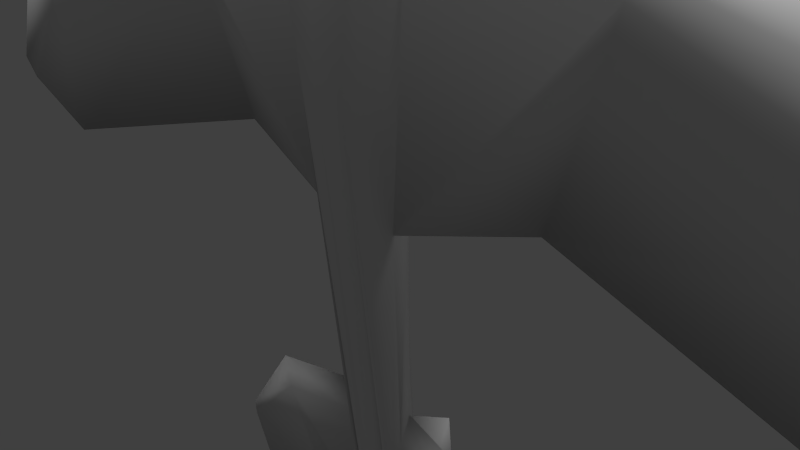 # Source: papership.blend  (saved by Blender 2.70.0; exported with 4.5.12 LTS)
import bpy
from mathutils import Matrix  # noqa: F401  (used for matrix-valued properties, if any)

bpy.ops.wm.read_factory_settings(use_empty=True)
scene = bpy.context.scene
scene.name = 'Scene'

# ---- collections
col_collection_1 = bpy.data.collections.new('Collection 1'); scene.collection.children.link(col_collection_1)

# ---- materials (node trees are filled in below, after node groups)
mat_material_001 = bpy.data.materials.new('Material.001')
mat_material_001.alpha_threshold = 0.0
mat_material_001.use_transparent_shadow = False
mat_material_001.specular_color = (0.5, 0.5, 0.5)
mat_material_001.roughness = 0.5
mat_material_001.specular_intensity = 0.1
mat_material_001.line_color = (0.0, 0.0, 0.0, 1.0)

# ---- material node trees

# ---- world
world_world = bpy.data.worlds.new('World'); scene.world = world_world
world_world.color = (0.05088, 0.05088, 0.05088)
world_world.use_sun_shadow = False
world_world.sun_shadow_jitter_overblur = 0.0
world_world.cycles.sampling_method = 'MANUAL'
world_world.cycles.sample_map_resolution = 256

# ---- cameras
cam_camera_001 = bpy.data.cameras.new('Camera.001')
cam_camera_001.clip_end = 100.0
cam_camera_001.lens = 35.0
cam_camera_001.sensor_width = 32.0
cam_camera_001.sensor_height = 18.0
cam_camera_001.dof.focus_distance = 0.0
cam_camera_001.dof.aperture_fstop = 128.0
cam_camera = bpy.data.cameras.new('Camera')
cam_camera.clip_end = 100.0
cam_camera.lens = 35.0
cam_camera.sensor_width = 32.0
cam_camera.sensor_height = 18.0
cam_camera.ortho_scale = 7.314
cam_camera.dof.focus_distance = 0.0
cam_camera.dof.aperture_fstop = 128.0

# ---- lights
light_sun = bpy.data.lights.new('Sun', 'SUN')
light_sun.transmission_factor = 0.0
light_sun.angle = 0.1993
light_sun.energy = 1.0
light_sun.shadow_buffer_clip_start = 0.5
light_sun.shadow_soft_size = 0.1
light_sun.shadow_cascade_max_distance = 1000.0
light_sun.cycles.use_multiple_importance_sampling = False
light_lamp = bpy.data.lights.new('Lamp', 'POINT')
light_lamp.transmission_factor = 0.0
light_lamp.cutoff_distance = 30.0
light_lamp.energy = 100.0
light_lamp.shadow_buffer_clip_start = 1.001
light_lamp.shadow_soft_size = 0.1
light_lamp.shadow_maximum_resolution = 0.006
light_lamp.use_absolute_resolution = True
light_lamp.cycles.use_multiple_importance_sampling = False

# ---- meshes
me_cube_001 = bpy.data.meshes.new('Cube.001')
me_cube_001.from_pydata([(-0.4679, -0.6418, 4.661), (-0.1022, -0.1514, -4.396), (-0.322, 0.278, 4.802), (-0.1832, 0.3735, -4.442), (-0.5229, -0.7294, 3.626), (-0.639, 0.08882, 4.788), (-0.3125, 0.08882, -4.553), (-0.639, 0.6527, 3.737), (-1.0, 0.08882, 3.737), (-0.3253, -0.7346, 2.283), (-0.639, 0.6527, 2.28), (-0.8179, 0.08882, 2.28), (-0.7423, -0.382, 4.872), (-0.2877, -0.01276, -4.553), (-1.0, -0.382, 3.737), (-0.625, -0.2325, 0.5766), (-3.625, 0.2894, 4.175), (-3.125, 0.3382, 2.687), (-3.437, -0.1654, 3.753), (-2.582, 0.06852, 1.165), (-0.4019, -0.1201, -3.933), (-0.5549, 0.08882, -2.322), (-0.434, 0.4104, 4.352), (-0.1513, 0.6026, -4.048), (-0.808, -0.1466, 4.832), (-1.173, -0.1466, 4.815), (-3.757, 0.03989, 4.637), (-0.5606, 0.08882, 0.9309), (-0.3817, 0.1614, 0.9252), (-7.806, -0.2285, 2.658), (-7.373, -0.5649, 2.313), (-8.039, -0.5703, 3.007), (-8.196, -0.3798, 1.109), (-8.392, -0.727, 0.7239), (-7.616, -0.3531, -0.2015), (-8.699, -0.7295, 1.045), (-0.3321, -0.07431, -4.442), (-0.4507, 0.08882, -4.285), (-0.408, -0.08066, -4.425), (-0.5117, -0.04399, -2.777), (-2.034, -0.1101, -2.535), (-1.006, -0.1101, -4.211), (-0.9644, -0.2796, -4.33), (-1.779, -0.2429, -2.914), (-2.63, -0.3711, -3.603), (-2.217, -0.3711, -4.278), (-2.2, -0.4392, -4.403), (-2.528, -0.4245, -3.756), (-0.1508, 0.8838, -4.168), (-0.04882, 1.392, -4.904), (0.468, -0.6418, 4.661), (0.1022, -0.1514, -4.396), (0.322, 0.278, 4.802), (0.1831, 0.3735, -4.442), (2.344e-05, -0.6985, 4.798), (0.5229, -0.7294, 3.626), (0.6391, 0.08882, 4.788), (-2.169e-05, -0.1782, -4.483), (0.3124, 0.08882, -4.553), (2.391e-05, 0.278, 4.79), (0.639, 0.6527, 3.737), (-2.109e-05, 0.6527, -4.395), (1.733e-05, -0.8051, 3.622), (1.726e-05, 0.885, 3.389), (2.494e-05, 0.08882, 5.028), (1.0, 0.08882, 3.737), (-2.212e-05, 0.08882, -4.63), (0.3253, -0.7346, 2.283), (0.639, 0.6527, 2.28), (1.1e-05, -0.7952, 2.283), (1.235e-05, 0.9072, 2.396), (0.8179, 0.08882, 2.28), (0.7423, -0.382, 4.872), (0.2876, -0.01276, -4.553), (2.445e-05, -0.382, 5.016), (1.0, -0.382, 3.737), (-2.261e-05, -0.01276, -4.633), (0.625, -0.2325, 0.5765), (3.625, 0.2894, 4.175), (3.125, 0.3382, 2.687), (3.437, -0.1654, 3.753), (2.582, 0.06852, 1.165), (0.4019, -0.1201, -3.933), (0.5548, 0.08882, -2.322), (0.434, 0.4104, 4.352), (0.1513, 0.6026, -4.048), (2.244e-05, 0.4231, 4.408), (0.8081, -0.1466, 4.832), (1.173, -0.1466, 4.815), (3.757, 0.03989, 4.637), (0.5606, 0.08882, 0.9309), (0.3817, 0.1614, 0.9252), (4.617e-06, 0.1614, 0.9011), (7.806, -0.2285, 2.657), (7.373, -0.5649, 2.313), (8.039, -0.5703, 3.007), (8.196, -0.3798, 1.109), (8.392, -0.727, 0.7238), (7.616, -0.3531, -0.2016), (8.699, -0.7295, 1.045), (0.3321, -0.07431, -4.442), (0.4507, 0.08882, -4.285), (0.408, -0.08066, -4.425), (0.5117, -0.04399, -2.777), (2.033, -0.1101, -2.535), (1.006, -0.1101, -4.211), (0.9644, -0.2796, -4.33), (1.779, -0.2429, -2.914), (2.63, -0.3711, -3.603), (2.217, -0.3711, -4.278), (2.2, -0.4392, -4.403), (2.528, -0.4245, -3.756), (-1.379e-05, 0.4845, -2.866), (-2.202e-05, 0.9067, -4.55), (0.1508, 0.8838, -4.168), (-1.604e-05, 1.472, -3.472), (-2.357e-05, 1.318, -4.994), (0.04878, 1.392, -4.904), (-2.17e-05, 1.569, -4.668)], [], [(69, 9, 1, 57), (70, 92, 28, 10), (64, 59, 2, 5), (11, 10, 28, 27), (54, 0, 4, 62), (59, 86, 22, 2), (64, 5, 24), (74, 64, 24), (74, 24, 12), (37, 6, 13), (38, 37, 13), (36, 38, 13), (12, 24, 25, 14), (22, 7, 8), (2, 22, 8), (5, 2, 8), (13, 6, 66, 76), (6, 3, 61, 66), (62, 4, 9, 69), (63, 70, 10, 7), (8, 7, 10, 11), (11, 15, 19, 17), (12, 0, 54, 74), (27, 21, 39), (27, 39, 15), (39, 20, 15), (0, 12, 14, 4), (1, 13, 76, 57), (4, 14, 15, 9), (18, 26, 31, 30), (8, 11, 17, 16), (15, 14, 18, 19), (14, 25, 26, 18), (21, 27, 28, 23), (86, 63, 7, 22), (61, 3, 23), (21, 23, 3), (6, 21, 3), (6, 37, 21), (9, 13, 1), (9, 36, 13), (9, 15, 36), (15, 20, 36), (25, 8, 16, 26), (24, 5, 8, 25), (27, 15, 11), (92, 112, 23, 28), (26, 16, 29, 31), (33, 35, 32, 34), (30, 31, 35, 33), (31, 29, 32, 35), (17, 32, 29, 16), (20, 39, 38, 36), (21, 37, 41, 40), (42, 43, 47, 46), (38, 39, 43, 42), (37, 38, 42, 41), (39, 21, 40, 43), (47, 44, 45, 46), (40, 41, 45, 44), (41, 42, 46, 45), (43, 40, 44, 47), (23, 112, 115, 48), (113, 48, 49, 116), (61, 23, 48, 113), (118, 116, 49), (48, 115, 118, 49), (19, 34, 32, 17), (18, 34, 19), (18, 30, 34), (30, 33, 34), (69, 57, 51, 67), (70, 68, 91, 92), (64, 56, 52, 59), (71, 90, 91, 68), (54, 62, 55, 50), (59, 52, 84, 86), (74, 56, 64), (74, 87, 56), (74, 72, 87), (73, 58, 101), (73, 101, 102), (100, 73, 102), (72, 75, 88, 87), (65, 60, 84), (65, 84, 52), (56, 65, 52), (73, 76, 66, 58), (58, 66, 61, 53), (62, 69, 67, 55), (63, 60, 68, 70), (65, 71, 68, 60), (71, 79, 81, 77), (54, 50, 72, 74), (90, 103, 83), (90, 77, 103), (77, 82, 103), (50, 55, 75, 72), (51, 57, 76, 73), (55, 67, 77, 75), (80, 94, 95, 89), (65, 78, 79, 71), (77, 81, 80, 75), (75, 80, 89, 88), (83, 85, 91, 90), (86, 84, 60, 63), (61, 85, 53), (53, 85, 83), (58, 53, 83), (58, 83, 101), (67, 82, 77), (67, 100, 82), (67, 73, 100), (67, 51, 73), (88, 89, 78, 65), (87, 88, 65, 56), (90, 71, 77), (92, 91, 85, 112), (89, 95, 93, 78), (97, 98, 96, 99), (94, 97, 99, 95), (95, 99, 96, 93), (79, 78, 93, 96), (82, 100, 102, 103), (83, 104, 105, 101), (106, 110, 111, 107), (102, 106, 107, 103), (101, 105, 106, 102), (103, 107, 104, 83), (111, 110, 109, 108), (104, 108, 109, 105), (105, 109, 110, 106), (107, 111, 108, 104), (85, 114, 115, 112), (113, 116, 117, 114), (61, 113, 114, 85), (118, 117, 116), (114, 117, 118, 115), (81, 79, 96, 98), (98, 97, 94), (81, 98, 94), (80, 81, 94)])
me_cube_001.polygons.foreach_set('use_smooth', [True] * 142)
_uv = me_cube_001.uv_layers.new(name='Cube-mesh-map-0')
_uv.uv.foreach_set('vector', [0.1479, 0.4694, 0.1461, 0.4524, 0.5026, 0.4383, 0.5079, 0.4433, 0.9594, 0.3542, 0.9604, 0.2758, 0.981, 0.2771, 0.9942, 0.3486, 0.4148, 0.9168, 0.4283, 0.916, 0.4283, 0.9334, 0.4189, 0.9503, 0.9004, 0.3973, 0.8687, 0.3948, 0.896, 0.323, 0.9023, 0.3241, 0.01286, 0.4811, 0.0177, 0.4559, 0.07321, 0.4479, 0.07622, 0.4753, 0.9604, 0.4848, 0.9602, 0.4639, 0.9836, 0.4608, 0.9778, 0.4854, 0.4148, 0.9168, 0.4189, 0.9503, 0.4062, 0.9594, 0.3907, 0.9165, 0.4148, 0.9168, 0.4062, 0.9594, 0.3907, 0.9165, 0.4062, 0.9594, 0.3934, 0.9559, 0.9223, 0.04363, 0.9214, 0.02886, 0.9263, 0.02914, 0.9311, 0.03659, 0.9223, 0.04363, 0.9263, 0.02914, 0.9297, 0.03544, 0.9311, 0.03659, 0.9263, 0.02914, 0.004112, 0.4437, 0.005034, 0.4415, 0.004165, 0.4219, 0.06361, 0.425, 0.8697, 0.5064, 0.8626, 0.4731, 0.897, 0.4761, 0.873, 0.5307, 0.8697, 0.5064, 0.897, 0.4761, 0.8875, 0.5315, 0.873, 0.5307, 0.897, 0.4761, 0.907, 0.5356, 0.9103, 0.5401, 0.8942, 0.5462, 0.8922, 0.5411, 0.9103, 0.5401, 0.9103, 0.5574, 0.9071, 0.5752, 0.8942, 0.5462, 0.07622, 0.4753, 0.07321, 0.4479, 0.1461, 0.4524, 0.1479, 0.4694, 0.9595, 0.4077, 0.9594, 0.3542, 0.9942, 0.3486, 0.9943, 0.427, 0.897, 0.4761, 0.8626, 0.4731, 0.8687, 0.3948, 0.9004, 0.3973, 0.6069, 0.408, 0.5156, 0.4079, 0.5575, 0.3069, 0.6414, 0.2871, 0.004112, 0.4437, 0.0177, 0.4559, 0.01286, 0.4811, 0.0, 0.484, 0.9023, 0.3241, 0.9157, 0.1494, 0.9238, 0.1253, 0.9023, 0.3241, 0.9238, 0.1253, 0.9213, 0.3064, 0.9238, 0.1253, 0.931, 0.06315, 0.9213, 0.3064, 0.0177, 0.4559, 0.004112, 0.4437, 0.06361, 0.425, 0.07321, 0.4479, 0.5026, 0.4383, 0.5096, 0.4286, 0.5153, 0.4436, 0.5079, 0.4433, 0.07321, 0.4479, 0.06361, 0.425, 0.2341, 0.4319, 0.1461, 0.4524, 0.05009, 0.2962, 0.0004448, 0.2843, 0.06923, 0.04488, 0.1096, 0.07737, 0.6859, 0.4068, 0.6069, 0.408, 0.6414, 0.2871, 0.724, 0.269, 0.2341, 0.4319, 0.06361, 0.425, 0.05009, 0.2962, 0.192, 0.3319, 0.06361, 0.425, 0.004165, 0.4219, 0.0004448, 0.2843, 0.05009, 0.2962, 0.9157, 0.1494, 0.9023, 0.3241, 0.896, 0.323, 0.8904, 0.05373, 0.9602, 0.4639, 0.9595, 0.4077, 0.9943, 0.427, 0.9836, 0.4608, 0.8871, 0.0345, 0.9044, 0.03344, 0.8904, 0.05373, 0.9157, 0.1494, 0.8904, 0.05373, 0.9044, 0.03344, 0.9214, 0.02886, 0.9157, 0.1494, 0.9044, 0.03344, 0.9214, 0.02886, 0.9223, 0.04363, 0.9157, 0.1494, 0.1461, 0.4524, 0.5096, 0.4286, 0.5026, 0.4383, 0.1461, 0.4524, 0.5037, 0.4263, 0.5096, 0.4286, 0.1461, 0.4524, 0.2341, 0.4319, 0.5037, 0.4263, 0.2341, 0.4319, 0.4762, 0.4246, 0.5037, 0.4263, 0.7453, 0.4036, 0.6859, 0.4068, 0.724, 0.269, 0.7502, 0.2644, 0.7441, 0.4233, 0.74, 0.4323, 0.6859, 0.4068, 0.7453, 0.4036, 0.9023, 0.3241, 0.9213, 0.3064, 0.9004, 0.3973, 0.9604, 0.2758, 0.9598, 0.07217, 0.9677, 0.008192, 0.981, 0.2771, 0.7502, 0.2644, 0.724, 0.269, 0.6687, 0.03551, 0.6897, 0.02474, 0.9747, 0.6793, 0.9791, 0.6971, 0.9536, 0.6996, 0.9446, 0.6278, 0.1096, 0.07737, 0.06923, 0.04488, 0.1717, 0.0, 0.1904, 0.015, 0.9599, 0.8015, 0.939, 0.7822, 0.9536, 0.6996, 0.9791, 0.6971, 0.6414, 0.2871, 0.5886, 0.005374, 0.6687, 0.03551, 0.724, 0.269, 0.4762, 0.4246, 0.4135, 0.4243, 0.5024, 0.4223, 0.5037, 0.4263, 0.8756, 0.6704, 0.7698, 0.6705, 0.7758, 0.6406, 0.8687, 0.5899, 0.4954, 0.3918, 0.4155, 0.3548, 0.4576, 0.31, 0.4939, 0.3246, 0.5024, 0.4223, 0.4135, 0.4243, 0.4155, 0.3548, 0.4954, 0.3918, 0.5112, 0.9851, 0.5008, 0.9854, 0.4987, 0.9534, 0.5089, 0.9532, 0.4135, 0.4243, 0.3885, 0.4248, 0.3934, 0.3437, 0.4155, 0.3548, 0.9613, 0.5661, 0.9591, 0.5744, 0.9573, 0.5369, 0.9614, 0.5305, 0.8687, 0.5899, 0.7758, 0.6406, 0.7763, 0.5749, 0.8136, 0.5545, 0.5089, 0.9532, 0.4987, 0.9534, 0.5063, 0.8872, 0.5111, 0.8869, 0.4155, 0.3548, 0.3934, 0.3437, 0.4487, 0.3056, 0.4576, 0.31, 0.8904, 0.05373, 0.8895, 0.1172, 0.8409, 0.08118, 0.8764, 0.04627, 0.8746, 0.02528, 0.8764, 0.04627, 0.8517, 0.004673, 0.8552, 0.0, 0.8871, 0.0345, 0.8904, 0.05373, 0.8764, 0.04627, 0.8746, 0.02528, 0.9562, 0.6014, 0.9598, 0.5849, 0.9614, 0.5899, 0.8764, 0.04627, 0.8409, 0.08118, 0.8408, 0.01659, 0.8517, 0.004673, 0.5575, 0.3069, 0.515, 0.02871, 0.5886, 0.005374, 0.6414, 0.2871, 0.05009, 0.2962, 0.2423, 0.05455, 0.192, 0.3319, 0.05009, 0.2962, 0.1096, 0.07737, 0.2423, 0.05455, 0.1096, 0.07737, 0.1904, 0.015, 0.2423, 0.05455, 0.1479, 0.4694, 0.5079, 0.4433, 0.5036, 0.4493, 0.1492, 0.4872, 0.9594, 0.3542, 0.9253, 0.3488, 0.9399, 0.2772, 0.9604, 0.2758, 0.4148, 0.9168, 0.4182, 0.8815, 0.4279, 0.8987, 0.4283, 0.916, 0.8102, 0.1342, 0.8121, 0.2074, 0.8057, 0.2085, 0.7784, 0.1367, 0.01286, 0.4811, 0.07622, 0.4753, 0.07829, 0.5037, 0.02225, 0.5058, 0.9604, 0.4848, 0.9431, 0.4855, 0.9368, 0.4609, 0.9602, 0.4639, 0.3907, 0.9165, 0.4182, 0.8815, 0.4148, 0.9168, 0.3907, 0.9165, 0.4053, 0.8725, 0.4182, 0.8815, 0.3907, 0.9165, 0.3926, 0.8761, 0.4053, 0.8725, 0.8361, 0.5024, 0.8312, 0.5026, 0.8321, 0.4879, 0.8361, 0.5024, 0.8321, 0.4879, 0.8408, 0.4949, 0.8395, 0.4961, 0.8361, 0.5024, 0.8408, 0.4949, 0.01132, 0.523, 0.07332, 0.5317, 0.01555, 0.5471, 0.01288, 0.5277, 0.8068, 0.05541, 0.7724, 0.05842, 0.7794, 0.02515, 0.8068, 0.05541, 0.7794, 0.02515, 0.7828, 0.0008278, 0.7972, 0.0, 0.8068, 0.05541, 0.7828, 0.0008278, 0.8785, 0.5473, 0.8922, 0.5411, 0.8942, 0.5462, 0.8793, 0.5529, 0.8793, 0.5529, 0.8942, 0.5462, 0.9071, 0.5752, 0.8921, 0.5649, 0.07622, 0.4753, 0.1479, 0.4694, 0.1492, 0.4872, 0.07829, 0.5037, 0.9595, 0.4077, 0.9254, 0.4272, 0.9253, 0.3488, 0.9594, 0.3542, 0.8068, 0.05541, 0.8102, 0.1342, 0.7784, 0.1367, 0.7724, 0.05842, 0.6069, 0.4573, 0.6416, 0.5789, 0.5576, 0.5582, 0.5154, 0.4563, 0.01286, 0.4811, 0.02225, 0.5058, 0.01132, 0.523, 0.0, 0.484, 0.8121, 0.2074, 0.8336, 0.4062, 0.8255, 0.3821, 0.8121, 0.2074, 0.8311, 0.2251, 0.8336, 0.4062, 0.8311, 0.2251, 0.8407, 0.4683, 0.8336, 0.4062, 0.02225, 0.5058, 0.07829, 0.5037, 0.07332, 0.5317, 0.01132, 0.523, 0.5036, 0.4493, 0.5079, 0.4433, 0.5153, 0.4436, 0.5124, 0.4593, 0.07829, 0.5037, 0.1492, 0.4872, 0.2402, 0.4986, 0.07332, 0.5317, 0.08348, 0.6632, 0.1812, 0.8645, 0.1473, 0.9031, 0.03693, 0.6854, 0.6859, 0.4585, 0.7243, 0.5969, 0.6416, 0.5789, 0.6069, 0.4573, 0.2402, 0.4986, 0.2171, 0.6075, 0.08348, 0.6632, 0.07332, 0.5317, 0.07332, 0.5317, 0.08348, 0.6632, 0.03693, 0.6854, 0.01555, 0.5471, 0.8255, 0.3821, 0.8002, 0.4778, 0.8057, 0.2085, 0.8121, 0.2074, 0.9602, 0.4639, 0.9368, 0.4609, 0.9254, 0.4272, 0.9595, 0.4077, 0.7968, 0.497, 0.8002, 0.4778, 0.8141, 0.4981, 0.8141, 0.4981, 0.8002, 0.4778, 0.8255, 0.3821, 0.8312, 0.5026, 0.8141, 0.4981, 0.8255, 0.3821, 0.8312, 0.5026, 0.8255, 0.3821, 0.8321, 0.4879, 0.1492, 0.4872, 0.4801, 0.4675, 0.2402, 0.4986, 0.1492, 0.4872, 0.5069, 0.4618, 0.4801, 0.4675, 0.1492, 0.4872, 0.5124, 0.4593, 0.5069, 0.4618, 0.1492, 0.4872, 0.5036, 0.4493, 0.5124, 0.4593, 0.7452, 0.4611, 0.7505, 0.6009, 0.7243, 0.5969, 0.6859, 0.4585, 0.744, 0.4415, 0.7452, 0.4611, 0.6859, 0.4585, 0.74, 0.4331, 0.8121, 0.2074, 0.8102, 0.1342, 0.8311, 0.2251, 0.9604, 0.2758, 0.9399, 0.2772, 0.9514, 0.008228, 0.9598, 0.07217, 0.7505, 0.6009, 0.6901, 0.8386, 0.6691, 0.8288, 0.7243, 0.5969, 0.9751, 0.934, 0.945, 0.9854, 0.954, 0.9137, 0.9795, 0.9161, 0.1812, 0.8645, 0.2719, 0.9109, 0.2562, 0.9287, 0.1473, 0.9031, 0.9603, 0.8117, 0.9795, 0.9161, 0.954, 0.9137, 0.9394, 0.831, 0.6416, 0.5789, 0.7243, 0.5969, 0.6691, 0.8288, 0.5889, 0.8584, 0.4801, 0.4675, 0.5069, 0.4618, 0.5064, 0.4659, 0.4185, 0.4789, 0.8756, 0.6706, 0.869, 0.7504, 0.7759, 0.6999, 0.7698, 0.6705, 0.5047, 0.4948, 0.5153, 0.5595, 0.4821, 0.5799, 0.4327, 0.5448, 0.5064, 0.4659, 0.5047, 0.4948, 0.4327, 0.5448, 0.4185, 0.4789, 0.517, 0.9853, 0.5195, 0.9544, 0.5295, 0.9536, 0.5271, 0.9844, 0.4185, 0.4789, 0.4327, 0.5448, 0.4132, 0.5608, 0.3938, 0.484, 0.9539, 0.5391, 0.954, 0.5748, 0.9499, 0.5684, 0.9517, 0.5309, 0.869, 0.7504, 0.8141, 0.7851, 0.7766, 0.7648, 0.7759, 0.6999, 0.5195, 0.9544, 0.5172, 0.8877, 0.5216, 0.8869, 0.5295, 0.9536, 0.4327, 0.5448, 0.4821, 0.5799, 0.4743, 0.5864, 0.4132, 0.5608, 0.8002, 0.4778, 0.7861, 0.4852, 0.7506, 0.4503, 0.7992, 0.4143, 0.7843, 0.5062, 0.7649, 0.5315, 0.7614, 0.5268, 0.7861, 0.4852, 0.7968, 0.497, 0.7843, 0.5062, 0.7861, 0.4852, 0.8002, 0.4778, 0.9562, 0.6014, 0.9562, 0.5889, 0.9598, 0.5849, 0.7861, 0.4852, 0.7614, 0.5268, 0.7506, 0.5149, 0.7506, 0.4503, 0.5576, 0.5582, 0.6416, 0.5789, 0.5889, 0.8584, 0.5153, 0.835, 0.3163, 0.8677, 0.2719, 0.9109, 0.1812, 0.8645, 0.2171, 0.6075, 0.3163, 0.8677, 0.1812, 0.8645, 0.08348, 0.6632, 0.2171, 0.6075, 0.1812, 0.8645])
me_cube_001.materials.append(mat_material_001)
me_cube_001.use_remesh_preserve_volume = False
me_cube_001.use_remesh_preserve_attributes = False
me_cube_001.use_mirror_vertex_groups = False
me_cube_001.update()

# ---- objects
ob_sun = bpy.data.objects.new('Sun', light_sun)
ob_camera_001 = bpy.data.objects.new('Camera.001', cam_camera_001)
ob_cube = bpy.data.objects.new('Cube', me_cube_001)
ob_lamp = bpy.data.objects.new('Lamp', light_lamp)
ob_camera = bpy.data.objects.new('Camera', cam_camera)

# ---- transforms, parenting, visibility, modifiers, constraints
ob_sun.location = (-10.98, -14.05, 7.449)
ob_sun.lineart.crease_threshold = 0.0
ob_camera_001.location = (18.35, -15.96, 5.706)
ob_camera_001.rotation_euler = (1.304, -0.3167, 0.8708)
ob_camera_001.scale = (1.0, 1.0, 1.0)
ob_camera_001.lineart.crease_threshold = 0.0
ob_cube.location = (0.0, 0.0, 0.0)
ob_cube.lineart.crease_threshold = 0.0
ob_lamp.location = (4.076, 1.005, 5.904)
ob_lamp.rotation_euler = (0.6503, 0.05522, 1.866)
ob_lamp.lock_rotations_4d = False
ob_lamp.empty_display_type = 'ARROWS'
ob_lamp.color = (0.0, 0.0, 0.0, 0.0)
ob_lamp.lineart.crease_threshold = 0.0
ob_camera.location = (7.481, -6.508, 5.344)
ob_camera.rotation_euler = (1.109, 0.01082, 0.8149)
ob_camera.lock_rotations_4d = False
ob_camera.empty_display_type = 'ARROWS'
ob_camera.color = (0.0, 0.0, 0.0, 0.0)
ob_camera.display_type = 'WIRE'
ob_camera.lineart.crease_threshold = 0.0

# ---- collection membership
col_collection_1.objects.link(ob_sun)
col_collection_1.objects.link(ob_camera_001)
col_collection_1.objects.link(ob_cube)
col_collection_1.objects.link(ob_lamp)
col_collection_1.objects.link(ob_camera)

# ---- scene / render settings (as saved in the file)
scene.camera = ob_camera
scene.frame_start = 1; scene.frame_end = 250; scene.frame_set(1)
scene.render.engine = 'BLENDER_EEVEE_NEXT'
scene.render.resolution_percentage = 50
scene.render.dither_intensity = 0.0
scene.cycles.use_denoising = False
scene.cycles.samples = 10
scene.cycles.sampling_pattern = 'TABULATED_SOBOL'
scene.cycles.light_sampling_threshold = 0.0
scene.cycles.use_adaptive_sampling = False
scene.cycles.use_light_tree = False
scene.cycles.blur_glossy = 0.0
scene.cycles.volume_bounces = 1
scene.cycles.pixel_filter_type = 'GAUSSIAN'
scene.cycles.sample_clamp_indirect = 0.0
scene.view_settings.view_transform = 'Standard'
bpy.context.view_layer.update()
